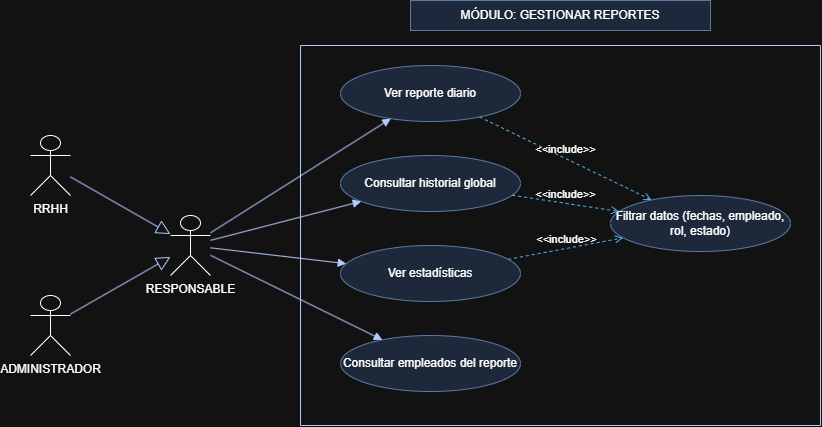

The diagram above was exported from draw.io. Its source (the exported page's mxGraphModel, read from the mxfile embedded in the PNG):
<mxGraphModel dx="1693" dy="873" grid="0" gridSize="10" guides="1" tooltips="1" connect="1" arrows="1" fold="1" page="1" pageScale="1" pageWidth="827" pageHeight="1169" math="0" shadow="0">
  <root>
    <mxCell id="0" />
    <mxCell id="1" parent="0" />
    <mxCell id="c1" parent="1" style="text;html=1;align=center;verticalAlign=middle;whiteSpace=wrap;rounded=0;fillColor=#dae8fc;strokeColor=#6c8ebf;" value="MÓDULO: GESTIONAR REPORTES" vertex="1">
      <mxGeometry height="30" width="300" x="400" y="65" as="geometry" />
    </mxCell>
    <mxCell id="c2" parent="1" style="swimlane;startSize=0;fillColor=#0050ef;fontColor=#ffffff;strokeColor=#001DBC;" value="" vertex="1">
      <mxGeometry height="380" width="520" x="290" y="110" as="geometry" />
    </mxCell>
    <mxCell id="c3" parent="c2" style="ellipse;whiteSpace=wrap;html=1;fillColor=#dae8fc;strokeColor=#6c8ebf;" value="Ver reporte diario" vertex="1">
      <mxGeometry height="56" width="180" x="40" y="20" as="geometry" />
    </mxCell>
    <mxCell id="c4" parent="c2" style="ellipse;whiteSpace=wrap;html=1;fillColor=#dae8fc;strokeColor=#6c8ebf;" value="Consultar historial global" vertex="1">
      <mxGeometry height="56" width="180" x="40" y="110" as="geometry" />
    </mxCell>
    <mxCell id="c5" parent="c2" style="ellipse;whiteSpace=wrap;html=1;fillColor=#dae8fc;strokeColor=#6c8ebf;" value="Ver estadísticas" vertex="1">
      <mxGeometry height="56" width="180" x="40" y="200" as="geometry" />
    </mxCell>
    <mxCell id="c6" parent="c2" style="ellipse;whiteSpace=wrap;html=1;fillColor=#dae8fc;strokeColor=#6c8ebf;" value="Consultar empleados del reporte" vertex="1">
      <mxGeometry height="56" width="180" x="40" y="290" as="geometry" />
    </mxCell>
    <mxCell id="c7" parent="c2" style="ellipse;whiteSpace=wrap;html=1;fillColor=#dae8fc;strokeColor=#6c8ebf;" value="Filtrar datos (fechas, empleado, rol, estado)" vertex="1">
      <mxGeometry height="56" width="180" x="310" y="150" as="geometry" />
    </mxCell>
    <mxCell id="c8" parent="1" style="shape=umlActor;verticalLabelPosition=bottom;verticalAlign=top;html=1;outlineConnect=0;" value="RRHH" vertex="1">
      <mxGeometry height="60" width="40" x="20" y="200" as="geometry" />
    </mxCell>
    <mxCell id="c9" parent="1" style="shape=umlActor;verticalLabelPosition=bottom;verticalAlign=top;html=1;outlineConnect=0;" value="ADMINISTRADOR" vertex="1">
      <mxGeometry height="60" width="40" x="20" y="360" as="geometry" />
    </mxCell>
    <mxCell id="c10" parent="1" style="shape=umlActor;verticalLabelPosition=bottom;verticalAlign=top;html=1;outlineConnect=0;" value="RESPONSABLE" vertex="1">
      <mxGeometry height="60" width="40" x="160" y="280" as="geometry" />
    </mxCell>
    <mxCell id="e11" edge="1" parent="1" source="c10" style="html=1;verticalAlign=bottom;endArrow=block;curved=0;rounded=0;fillColor=#0050ef;strokeColor=#001DBC;" target="c3" value="">
      <mxGeometry relative="1" as="geometry" />
    </mxCell>
    <mxCell id="e12" edge="1" parent="1" source="c10" style="html=1;verticalAlign=bottom;endArrow=block;curved=0;rounded=0;fillColor=#0050ef;strokeColor=#001DBC;" target="c4" value="">
      <mxGeometry relative="1" as="geometry" />
    </mxCell>
    <mxCell id="e13" edge="1" parent="1" source="c10" style="html=1;verticalAlign=bottom;endArrow=block;curved=0;rounded=0;fillColor=#0050ef;strokeColor=#001DBC;" target="c5" value="">
      <mxGeometry relative="1" as="geometry" />
    </mxCell>
    <mxCell id="e14" edge="1" parent="1" source="c10" style="html=1;verticalAlign=bottom;endArrow=block;curved=0;rounded=0;fillColor=#0050ef;strokeColor=#001DBC;" target="c6" value="">
      <mxGeometry relative="1" as="geometry" />
    </mxCell>
    <mxCell id="e15" edge="1" parent="1" source="c8" style="endArrow=block;endFill=0;html=1;rounded=0;fillColor=#0050ef;strokeColor=#001DBC;endSize=12;" target="c10" value="">
      <mxGeometry relative="1" as="geometry" />
    </mxCell>
    <mxCell id="e16" edge="1" parent="1" source="c9" style="endArrow=block;endFill=0;html=1;rounded=0;fillColor=#0050ef;strokeColor=#001DBC;endSize=12;" target="c10" value="">
      <mxGeometry relative="1" as="geometry" />
    </mxCell>
    <mxCell id="e17" edge="1" parent="1" source="c4" style="html=1;verticalAlign=bottom;labelBackgroundColor=none;endArrow=open;endFill=0;dashed=1;rounded=0;fillColor=#1ba1e2;strokeColor=#006EAF;" target="c7" value="&amp;lt;&amp;lt;include&amp;gt;&amp;gt;">
      <mxGeometry relative="1" as="geometry" />
    </mxCell>
    <mxCell id="e18" edge="1" parent="1" source="c5" style="html=1;verticalAlign=bottom;labelBackgroundColor=none;endArrow=open;endFill=0;dashed=1;rounded=0;fillColor=#1ba1e2;strokeColor=#006EAF;" target="c7" value="&amp;lt;&amp;lt;include&amp;gt;&amp;gt;">
      <mxGeometry relative="1" as="geometry" />
    </mxCell>
    <mxCell id="e19" edge="1" parent="1" source="c3" style="html=1;verticalAlign=bottom;labelBackgroundColor=none;endArrow=open;endFill=0;dashed=1;rounded=0;fillColor=#1ba1e2;strokeColor=#006EAF;" target="c7" value="&amp;lt;&amp;lt;include&amp;gt;&amp;gt;">
      <mxGeometry relative="1" as="geometry" />
    </mxCell>
  </root>
</mxGraphModel>